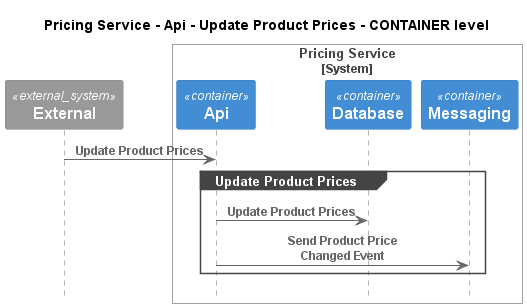

The diagram above was rendered by PlantUML. Its source (embedded in the PNG):
@startuml
!pragma layout smetana
!include ..\..\..\..\..\..\.c4s\C4_Sequence.puml

title Pricing Service - Api - Update Product Prices - CONTAINER level

System_Ext(C4InterFlow.SoftwareSystems.ExternalSystem, "External", "")

System_Boundary(ECommercePlatform.SoftwareSystems.PricingService, "Pricing Service")
    Container(ECommercePlatform.SoftwareSystems.PricingService.Containers.Api, "Api", "", "")
    Container(ECommercePlatform.SoftwareSystems.PricingService.Containers.Database, "Database", "", "")
    Container(ECommercePlatform.SoftwareSystems.PricingService.Containers.Messaging, "Messaging", "", "")
Boundary_End()

Rel(C4InterFlow.SoftwareSystems.ExternalSystem, ECommercePlatform.SoftwareSystems.PricingService.Containers.Api, "Update Product Prices")
group Update Product Prices
Rel(ECommercePlatform.SoftwareSystems.PricingService.Containers.Api, ECommercePlatform.SoftwareSystems.PricingService.Containers.Database, "Update Product Prices")
Rel(ECommercePlatform.SoftwareSystems.PricingService.Containers.Api, ECommercePlatform.SoftwareSystems.PricingService.Containers.Messaging, "Send Product Price Changed Event")
end


@enduml